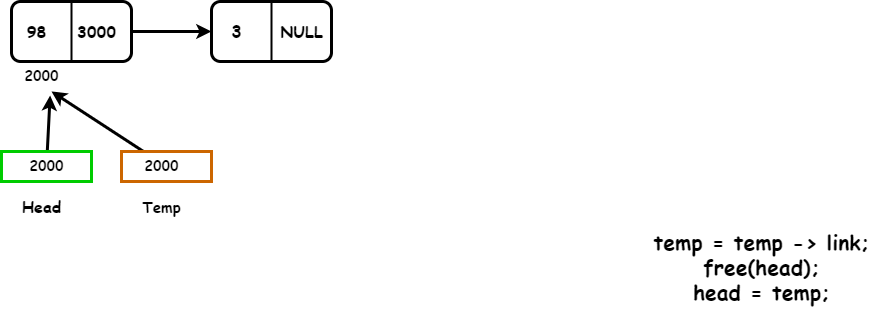

The diagram above was exported from draw.io. Its source (the exported page's mxGraphModel, read from the mxfile embedded in the PNG):
<mxGraphModel dx="576" dy="419" grid="1" gridSize="10" guides="1" tooltips="1" connect="1" arrows="1" fold="1" page="1" pageScale="1" pageWidth="850" pageHeight="1100" math="0" shadow="0">
  <root>
    <mxCell id="0" />
    <mxCell id="1" parent="0" />
    <mxCell id="10" style="edgeStyle=none;html=1;strokeColor=#000000;strokeWidth=3;" parent="1" source="9" edge="1">
      <mxGeometry relative="1" as="geometry">
        <mxPoint x="400" y="200" as="targetPoint" />
      </mxGeometry>
    </mxCell>
    <mxCell id="9" value="" style="rounded=1;whiteSpace=wrap;html=1;strokeWidth=3;fillColor=none;strokeColor=#000000;" parent="1" vertex="1">
      <mxGeometry x="200" y="170" width="120" height="60" as="geometry" />
    </mxCell>
    <mxCell id="11" value="" style="rounded=1;whiteSpace=wrap;html=1;strokeWidth=3;fillColor=none;strokeColor=#000000;" parent="1" vertex="1">
      <mxGeometry x="400" y="170" width="120" height="60" as="geometry" />
    </mxCell>
    <mxCell id="12" value="" style="line;strokeWidth=2;direction=south;html=1;strokeColor=#000000;" parent="1" vertex="1">
      <mxGeometry x="255" y="170" width="10" height="60" as="geometry" />
    </mxCell>
    <mxCell id="13" value="" style="line;strokeWidth=2;direction=south;html=1;strokeColor=#000000;" parent="1" vertex="1">
      <mxGeometry x="455" y="170" width="10" height="60" as="geometry" />
    </mxCell>
    <mxCell id="29" style="edgeStyle=none;html=1;strokeColor=#000000;strokeWidth=3;startArrow=none;" parent="1" source="30" edge="1">
      <mxGeometry relative="1" as="geometry">
        <mxPoint x="235" y="260" as="targetPoint" />
      </mxGeometry>
    </mxCell>
    <mxCell id="33" style="edgeStyle=none;html=1;entryX=0.644;entryY=1.133;entryDx=0;entryDy=0;entryPerimeter=0;strokeColor=#000000;strokeWidth=3;fontFamily=Comic Sans MS;fontSize=14;" parent="1" source="15" target="30" edge="1">
      <mxGeometry relative="1" as="geometry" />
    </mxCell>
    <mxCell id="15" value="" style="rounded=0;whiteSpace=wrap;html=1;strokeColor=#00CC00;strokeWidth=3;fillColor=none;" parent="1" vertex="1">
      <mxGeometry x="190" y="320" width="90" height="30" as="geometry" />
    </mxCell>
    <mxCell id="28" style="edgeStyle=none;html=1;strokeColor=#000000;strokeWidth=3;" parent="1" source="18" edge="1">
      <mxGeometry relative="1" as="geometry">
        <mxPoint x="240" y="260" as="targetPoint" />
      </mxGeometry>
    </mxCell>
    <mxCell id="18" value="" style="rounded=0;whiteSpace=wrap;html=1;strokeColor=#CC6600;strokeWidth=3;fillColor=none;" parent="1" vertex="1">
      <mxGeometry x="310" y="320" width="90" height="30" as="geometry" />
    </mxCell>
    <mxCell id="30" value="2000" style="text;html=1;align=center;verticalAlign=middle;resizable=0;points=[];autosize=1;strokeColor=none;fillColor=none;fontStyle=1;fontSize=14;fontFamily=Comic Sans MS;fontColor=#000000;" parent="1" vertex="1">
      <mxGeometry x="200" y="230" width="60" height="30" as="geometry" />
    </mxCell>
    <mxCell id="32" value="2000" style="text;html=1;align=center;verticalAlign=middle;resizable=0;points=[];autosize=1;strokeColor=none;fillColor=none;fontStyle=1;fontSize=14;fontFamily=Comic Sans MS;fontColor=#000000;" parent="1" vertex="1">
      <mxGeometry x="205" y="320" width="60" height="30" as="geometry" />
    </mxCell>
    <mxCell id="34" value="2000" style="text;html=1;align=center;verticalAlign=middle;resizable=0;points=[];autosize=1;strokeColor=none;fillColor=none;fontStyle=1;fontSize=14;fontFamily=Comic Sans MS;fontColor=#000000;" parent="1" vertex="1">
      <mxGeometry x="320" y="320" width="60" height="30" as="geometry" />
    </mxCell>
    <mxCell id="35" value="Temp" style="text;html=1;align=center;verticalAlign=middle;resizable=0;points=[];autosize=1;strokeColor=none;fillColor=none;fontSize=15;fontFamily=Comic Sans MS;fontStyle=1;fontColor=#000000;" parent="1" vertex="1">
      <mxGeometry x="320" y="360" width="60" height="30" as="geometry" />
    </mxCell>
    <mxCell id="36" value="&lt;b&gt;&lt;font style=&quot;font-size: 16px;&quot;&gt;Head&lt;/font&gt;&lt;/b&gt;" style="text;html=1;align=center;verticalAlign=middle;resizable=0;points=[];autosize=1;strokeColor=none;fillColor=none;fontSize=15;fontFamily=Comic Sans MS;fontColor=#000000;" parent="1" vertex="1">
      <mxGeometry x="200" y="360" width="60" height="30" as="geometry" />
    </mxCell>
    <mxCell id="37" value="&lt;font color=&quot;#000000&quot;&gt;98&lt;/font&gt;" style="text;html=1;align=center;verticalAlign=middle;resizable=0;points=[];autosize=1;strokeColor=none;fillColor=none;fontSize=16;fontFamily=Comic Sans MS;fontStyle=1" parent="1" vertex="1">
      <mxGeometry x="205" y="185" width="40" height="30" as="geometry" />
    </mxCell>
    <mxCell id="38" value="&lt;span style=&quot;&quot;&gt;3000&lt;/span&gt;" style="text;html=1;align=center;verticalAlign=middle;resizable=0;points=[];autosize=1;strokeColor=none;fillColor=none;fontSize=16;fontFamily=Comic Sans MS;labelBackgroundColor=none;fontColor=#000000;fontStyle=1" parent="1" vertex="1">
      <mxGeometry x="255" y="185" width="60" height="30" as="geometry" />
    </mxCell>
    <mxCell id="40" value="&lt;font style=&quot;font-size: 17px;&quot;&gt;3&lt;/font&gt;" style="text;html=1;align=center;verticalAlign=middle;resizable=0;points=[];autosize=1;strokeColor=none;fillColor=none;fontSize=16;fontFamily=Comic Sans MS;fontColor=#000000;labelBackgroundColor=none;fontStyle=1" parent="1" vertex="1">
      <mxGeometry x="410" y="185" width="30" height="30" as="geometry" />
    </mxCell>
    <mxCell id="41" value="&lt;font color=&quot;#000000&quot;&gt;NULL&lt;/font&gt;" style="text;html=1;align=center;verticalAlign=middle;resizable=0;points=[];autosize=1;strokeColor=none;fillColor=none;fontSize=16;fontFamily=Comic Sans MS;fontStyle=1" parent="1" vertex="1">
      <mxGeometry x="455" y="185" width="70" height="30" as="geometry" />
    </mxCell>
    <mxCell id="42" value="temp = temp -&amp;gt; link;&lt;br style=&quot;font-size: 21px;&quot;&gt;free(head);&lt;br style=&quot;font-size: 21px;&quot;&gt;head = temp;" style="text;html=1;align=center;verticalAlign=middle;resizable=0;points=[];autosize=1;strokeColor=none;fillColor=none;fontSize=21;fontFamily=Comic Sans MS;fontColor=#000000;fontStyle=1" parent="1" vertex="1">
      <mxGeometry x="830" y="390" width="240" height="90" as="geometry" />
    </mxCell>
  </root>
</mxGraphModel>